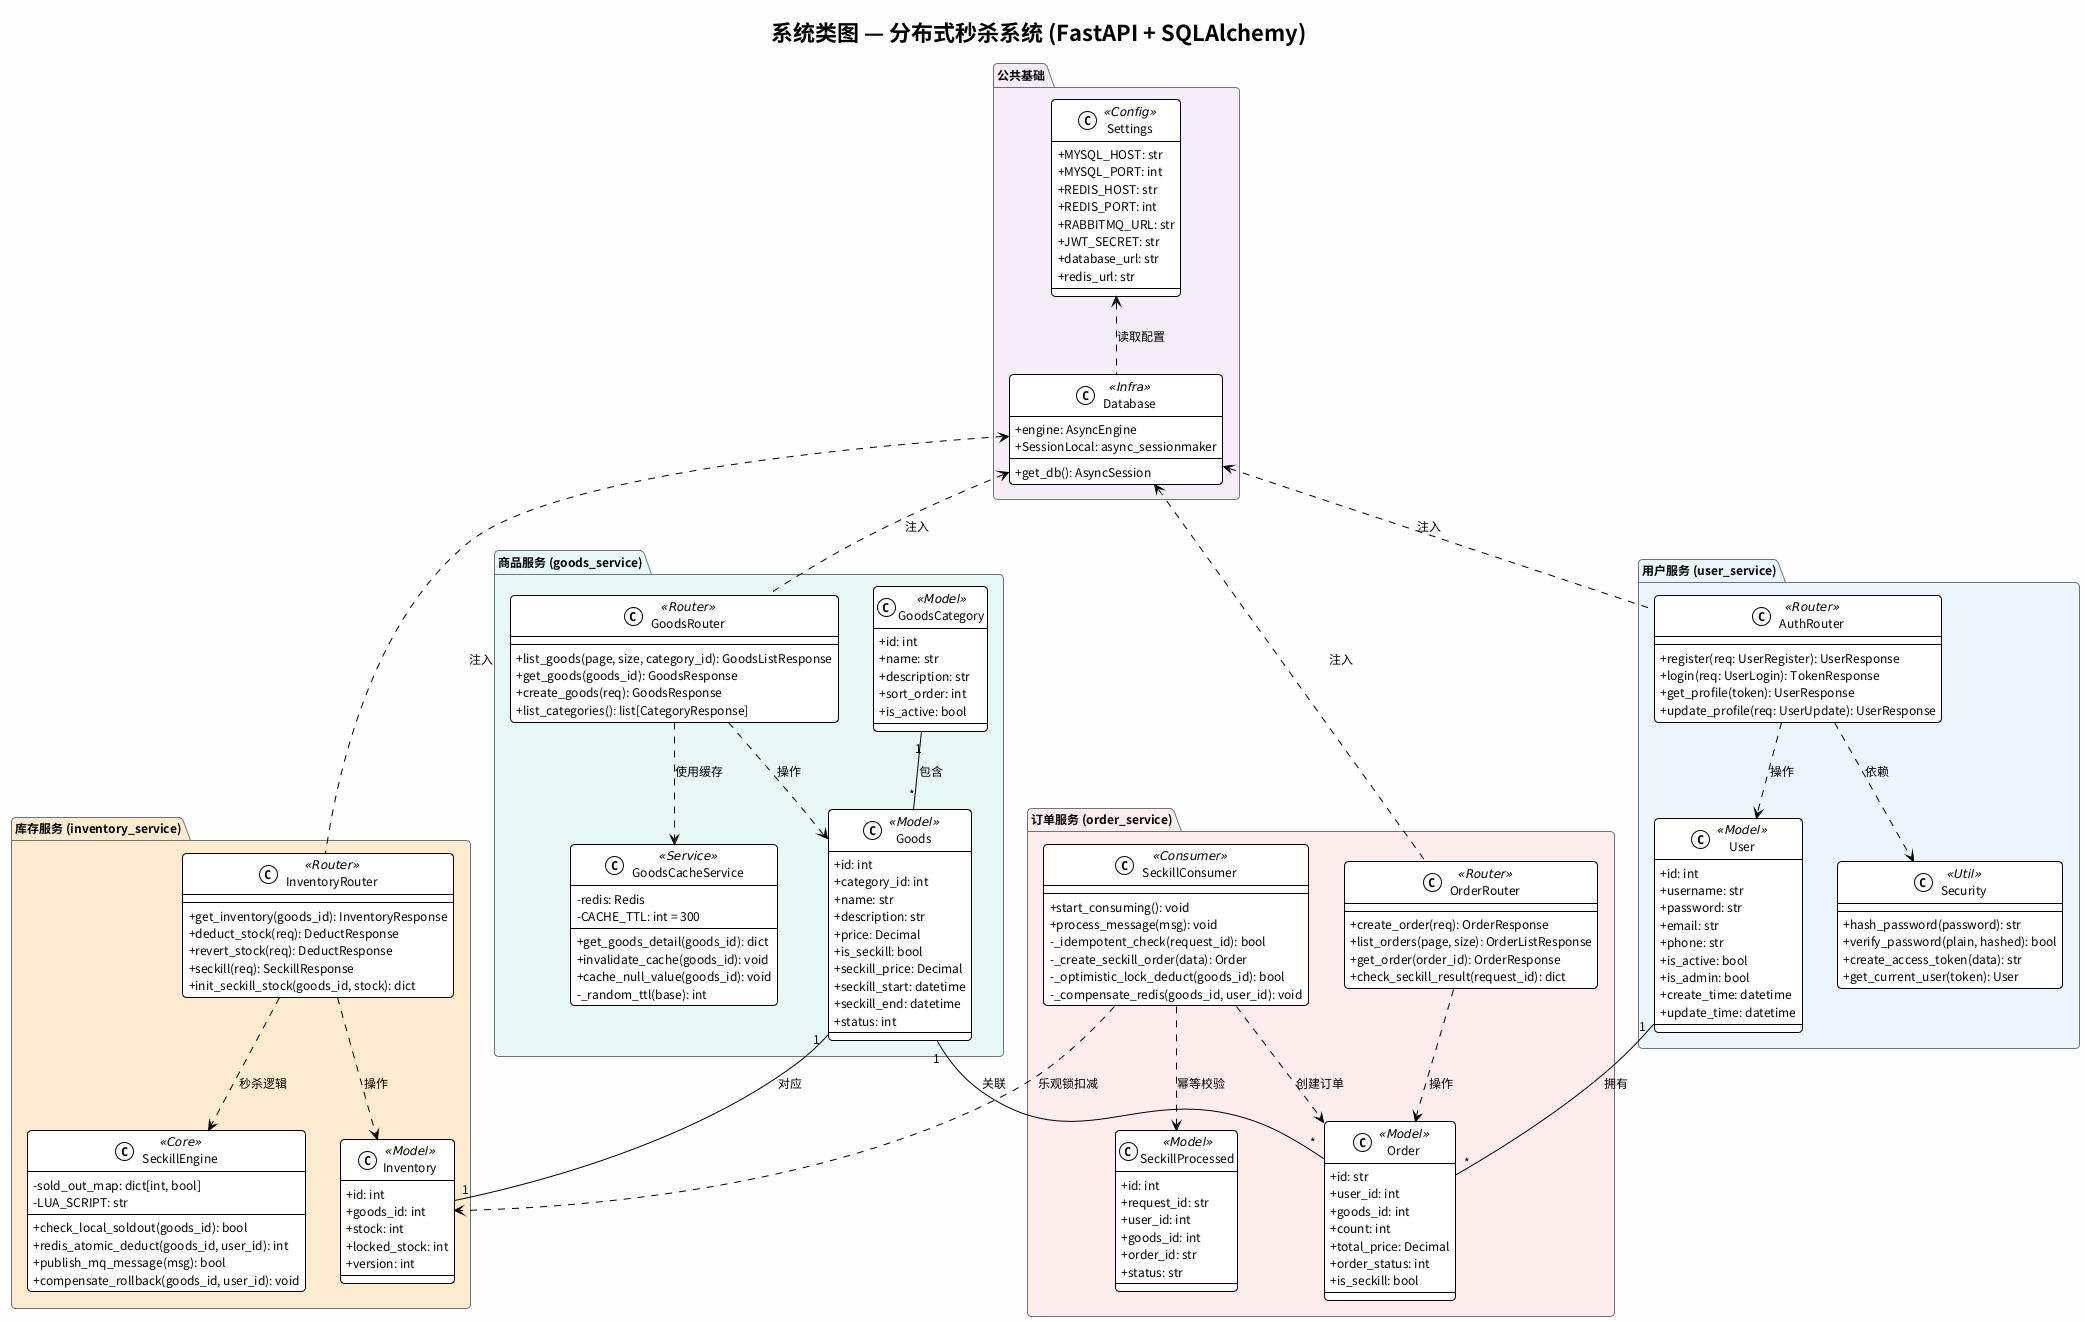

The diagram above was rendered by PlantUML. Its source (embedded in the PNG):
@startuml class_diagram
!theme plain
skinparam backgroundColor #FEFEFE
skinparam defaultFontName Noto Sans CJK SC
skinparam defaultFontSize 12
skinparam shadowing false
skinparam roundcorner 8
skinparam classAttributeIconSize 0

title 系统类图 — 分布式秒杀系统 (FastAPI + SQLAlchemy)

skinparam package {
    BackgroundColor #F8F9FA
    BorderColor #6C757D
}

package "用户服务 (user_service)" as pkg_user #EBF5FB {
    class User <<Model>> {
        +id: int
        +username: str
        +password: str
        +email: str
        +phone: str
        +is_active: bool
        +is_admin: bool
        +create_time: datetime
        +update_time: datetime
    }

    class AuthRouter <<Router>> {
        +register(req: UserRegister): UserResponse
        +login(req: UserLogin): TokenResponse
        +get_profile(token): UserResponse
        +update_profile(req: UserUpdate): UserResponse
    }

    class Security <<Util>> {
        +hash_password(password): str
        +verify_password(plain, hashed): bool
        +create_access_token(data): str
        +get_current_user(token): User
    }
}

package "商品服务 (goods_service)" as pkg_goods #E8F8F5 {
    class Goods <<Model>> {
        +id: int
        +category_id: int
        +name: str
        +description: str
        +price: Decimal
        +is_seckill: bool
        +seckill_price: Decimal
        +seckill_start: datetime
        +seckill_end: datetime
        +status: int
    }

    class GoodsCategory <<Model>> {
        +id: int
        +name: str
        +description: str
        +sort_order: int
        +is_active: bool
    }

    class GoodsRouter <<Router>> {
        +list_goods(page, size, category_id): GoodsListResponse
        +get_goods(goods_id): GoodsResponse
        +create_goods(req): GoodsResponse
        +list_categories(): list[CategoryResponse]
    }

    class GoodsCacheService <<Service>> {
        -redis: Redis
        -CACHE_TTL: int = 300
        +get_goods_detail(goods_id): dict
        +invalidate_cache(goods_id): void
        +cache_null_value(goods_id): void
        -_random_ttl(base): int
    }
}

package "库存服务 (inventory_service)" as pkg_inv #FDEBD0 {
    class Inventory <<Model>> {
        +id: int
        +goods_id: int
        +stock: int
        +locked_stock: int
        +version: int
    }

    class InventoryRouter <<Router>> {
        +get_inventory(goods_id): InventoryResponse
        +deduct_stock(req): DeductResponse
        +revert_stock(req): DeductResponse
        +seckill(req): SeckillResponse
        +init_seckill_stock(goods_id, stock): dict
    }

    class SeckillEngine <<Core>> {
        -sold_out_map: dict[int, bool]
        -LUA_SCRIPT: str
        +check_local_soldout(goods_id): bool
        +redis_atomic_deduct(goods_id, user_id): int
        +publish_mq_message(msg): bool
        +compensate_rollback(goods_id, user_id): void
    }
}

package "订单服务 (order_service)" as pkg_order #FDEDEC {
    class Order <<Model>> {
        +id: str
        +user_id: int
        +goods_id: int
        +count: int
        +total_price: Decimal
        +order_status: int
        +is_seckill: bool
    }

    class SeckillProcessed <<Model>> {
        +id: int
        +request_id: str
        +user_id: int
        +goods_id: int
        +order_id: str
        +status: str
    }

    class OrderRouter <<Router>> {
        +create_order(req): OrderResponse
        +list_orders(page, size): OrderListResponse
        +get_order(order_id): OrderResponse
        +check_seckill_result(request_id): dict
    }

    class SeckillConsumer <<Consumer>> {
        +start_consuming(): void
        +process_message(msg): void
        -_idempotent_check(request_id): bool
        -_create_seckill_order(data): Order
        -_optimistic_lock_deduct(goods_id): bool
        -_compensate_redis(goods_id, user_id): void
    }
}

package "公共基础" as pkg_common #F5EEF8 {
    class Database <<Infra>> {
        +engine: AsyncEngine
        +SessionLocal: async_sessionmaker
        +get_db(): AsyncSession
    }

    class Settings <<Config>> {
        +MYSQL_HOST: str
        +MYSQL_PORT: int
        +REDIS_HOST: str
        +REDIS_PORT: int
        +RABBITMQ_URL: str
        +JWT_SECRET: str
        +database_url: str
        +redis_url: str
    }
}

' 关系
GoodsCategory "1" -- "*" Goods : 包含
Goods "1" -- "1" Inventory : 对应
User "1" -- "*" Order : 拥有
Goods "1" -- "*" Order : 关联

AuthRouter ..> User : 操作
AuthRouter ..> Security : 依赖

GoodsRouter ..> Goods : 操作
GoodsRouter ..> GoodsCacheService : 使用缓存

InventoryRouter ..> Inventory : 操作
InventoryRouter ..> SeckillEngine : 秒杀逻辑

OrderRouter ..> Order : 操作
SeckillConsumer ..> Order : 创建订单
SeckillConsumer ..> SeckillProcessed : 幂等校验
SeckillConsumer ..> Inventory : 乐观锁扣减

Database <.. AuthRouter : 注入
Database <.. GoodsRouter : 注入
Database <.. InventoryRouter : 注入
Database <.. OrderRouter : 注入
Settings <.. Database : 读取配置

@enduml